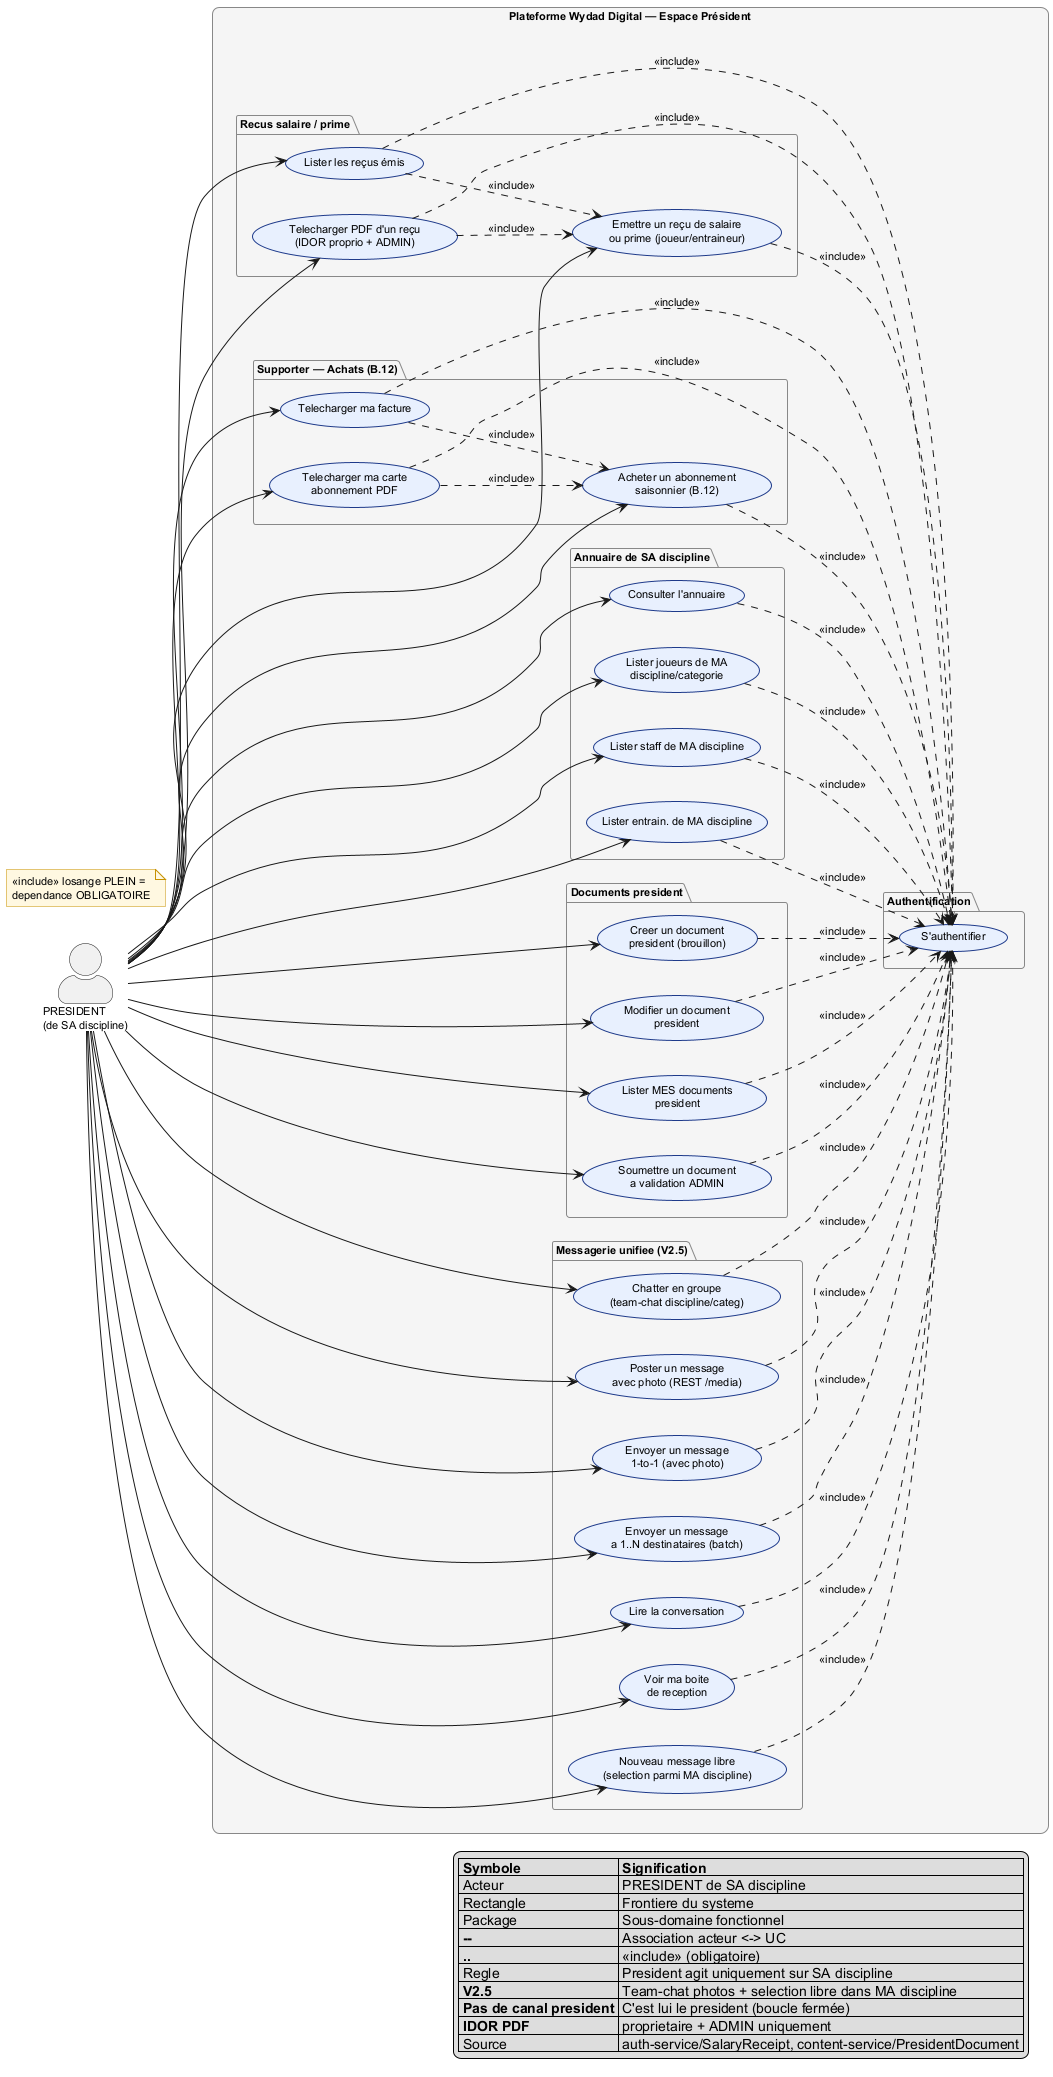

The diagram above was rendered by PlantUML. Its source (embedded in the PNG):
@startuml uc-09-club-president
' ============================================================
' UC-9 — DIAGRAMME DE CAS D'UTILISATION
' Côté CLUB INTERNE — Espace PRESIDENT (de SA discipline)
' Source : auth-service/SalaryReceiptController (emission recus PDF, IDOR proprio)
'          content-service/PresidentDocumentController (brouillon → admin)
'          communication-service/MessagingController (/my-president, /send)
'          sports-service/PlayerController (annuaire discipline)
'          communication-service/TeamChatController (team-chat photos REST /messages
'          + multipart /media pour le president)
'          auth-service/SubscriptionController (B.12 — peut acheter son abonnement)
' ============================================================
' Conventions UML 2.5 :
'   * swimlanes = PRESIDENT
'   * Regle metier : president agit sur SA discipline uniquement
'   * PRESIDENT peut consommer team-chat (lecture/ecriture) + 1-to-1
'   * PRESIDENT n'a PAS de "canal president" (c'est lui le president)
'   * IDOR strict sur emis/mine PDF
' ============================================================

left to right direction
skinparam actorStyle awesome
skinparam rectangle {
  RoundCorner 15
  BackgroundColor #FFFFFF
  BorderColor #444444
}
skinparam package {
  BackgroundColor #F5F5F5
  BorderColor #888888
  BorderThickness 1
}
skinparam usecase {
  BackgroundColor #E8F0FE
  BorderColor #1E3A8A
  BorderThickness 1
}
skinparam note {
  BackgroundColor #FFF8E1
  BorderColor #C79100
}
skinparam defaultFontSize 11
skinparam shadowing false

' ============================================================
' ACTEURS
' ============================================================
actor "PRESIDENT\n(de SA discipline)" as PRE

' ============================================================
' SYSTEME
' ============================================================
rectangle "Plateforme Wydad Digital — Espace Président" {

  package "Authentification" {
    usecase "S'authentifier" as UC_LOGIN
  }

  package "Annuaire de SA discipline" {
    usecase "Consulter l'annuaire" as UC_DIR
    usecase "Lister joueurs de MA\ndiscipline/categorie" as UC_LJ
    usecase "Lister staff de MA discipline" as UC_LS
    usecase "Lister entrain. de MA discipline" as UC_LE
  }

  package "Recus salaire / prime" {
    usecase "Emettre un reçu de salaire\nou prime (joueur/entraineur)" as UC_REC
    usecase "Telecharger PDF d'un reçu\n(IDOR proprio + ADMIN)" as UC_RECP
    usecase "Lister les reçus émis" as UC_RECL
  }

  package "Documents president" {
    usecase "Creer un document\npresident (brouillon)" as UC_PD_C
    usecase "Modifier un document\npresident" as UC_PD_E
    usecase "Lister MES documents\npresident" as UC_PD_M
    usecase "Soumettre un document\na validation ADMIN" as UC_PD_S
  }

  package "Messagerie unifiee (V2.5)" {
    usecase "Chatter en groupe\n(team-chat discipline/categ)" as UC_TC
    usecase "Poster un message\navec photo (REST /media)" as UC_TCP
    usecase "Envoyer un message\n1-to-1 (avec photo)" as UC_M1
    usecase "Envoyer un message\na 1..N destinataires (batch)" as UC_MN
    usecase "Lire la conversation" as UC_MC
    usecase "Voir ma boite\nde reception" as UC_MI
    usecase "Nouveau message libre\n(selection parmi MA discipline)" as UC_NL
  }

  package "Supporter — Achats (B.12)" {
    usecase "Acheter un abonnement\nsaisonnier (B.12)" as UC_ABS
    usecase "Telecharger ma carte\nabonnement PDF" as UC_ABS_PDF
    usecase "Telecharger ma facture" as UC_ABS_FAC
  }
}

' ============================================================
' INCLUDES
' ============================================================
note "<<include>> losange PLEIN =\ndependance OBLIGATOIRE" as N1

UC_DIR  ..> UC_LOGIN : <<include>>
UC_LJ   ..> UC_LOGIN : <<include>>
UC_LS   ..> UC_LOGIN : <<include>>
UC_LE   ..> UC_LOGIN : <<include>>
UC_REC  ..> UC_LOGIN : <<include>>
UC_RECP ..> UC_LOGIN : <<include>>
UC_RECL ..> UC_LOGIN : <<include>>
UC_PD_C ..> UC_LOGIN : <<include>>
UC_PD_E ..> UC_LOGIN : <<include>>
UC_PD_M ..> UC_LOGIN : <<include>>
UC_PD_S ..> UC_LOGIN : <<include>>
UC_TC   ..> UC_LOGIN : <<include>>
UC_TCP  ..> UC_LOGIN : <<include>>
UC_M1   ..> UC_LOGIN : <<include>>
UC_MN   ..> UC_LOGIN : <<include>>
UC_MC   ..> UC_LOGIN : <<include>>
UC_MI   ..> UC_LOGIN : <<include>>
UC_NL   ..> UC_LOGIN : <<include>>
UC_ABS  ..> UC_LOGIN : <<include>>
UC_ABS_PDF ..> UC_LOGIN : <<include>>
UC_ABS_FAC ..> UC_LOGIN : <<include>>

UC_RECL ..> UC_REC : <<include>>
UC_RECP ..> UC_REC : <<include>>
UC_ABS_PDF ..> UC_ABS : <<include>>
UC_ABS_FAC ..> UC_ABS : <<include>>

' ============================================================
' ASSOCIATIONS
' ============================================================

' --- PRESIDENT ---
PRE --> UC_DIR
PRE --> UC_LJ
PRE --> UC_LS
PRE --> UC_LE
PRE --> UC_REC
PRE --> UC_RECP
PRE --> UC_RECL
PRE --> UC_PD_C
PRE --> UC_PD_E
PRE --> UC_PD_M
PRE --> UC_PD_S
PRE --> UC_TC
PRE --> UC_TCP
PRE --> UC_M1
PRE --> UC_MN
PRE --> UC_MC
PRE --> UC_MI
PRE --> UC_NL
PRE --> UC_ABS
PRE --> UC_ABS_PDF
PRE --> UC_ABS_FAC

' ============================================================
' LEGENDE
' ============================================================
legend right
  | **Symbole** | **Signification** |
  | Acteur | PRESIDENT de SA discipline |
  | Rectangle | Frontiere du systeme |
  | Package | Sous-domaine fonctionnel |
  | **--** | Association acteur <-> UC |
  | **..** | <<include>> (obligatoire) |
  | Regle | President agit uniquement sur SA discipline |
  | **V2.5** | Team-chat photos + selection libre dans MA discipline |
  | **Pas de canal president** | C'est lui le president (boucle fermée) |
  | **IDOR PDF** | proprietaire + ADMIN uniquement |
  | Source | auth-service/SalaryReceipt, content-service/PresidentDocument |
endlegend

@enduml